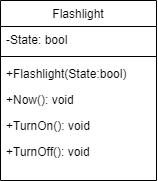

The diagram above was exported from draw.io. Its source (the exported page's mxGraphModel, read from the mxfile embedded in the PNG):
<mxGraphModel dx="668" dy="943" grid="1" gridSize="10" guides="1" tooltips="1" connect="1" arrows="1" fold="1" page="1" pageScale="1" pageWidth="827" pageHeight="1169" math="0" shadow="0">
  <root>
    <mxCell id="WIyWlLk6GJQsqaUBKTNV-0" />
    <mxCell id="WIyWlLk6GJQsqaUBKTNV-1" parent="WIyWlLk6GJQsqaUBKTNV-0" />
    <mxCell id="zkfFHV4jXpPFQw0GAbJ--17" value="Flashlight" style="swimlane;fontStyle=0;align=center;verticalAlign=top;childLayout=stackLayout;horizontal=1;startSize=26;horizontalStack=0;resizeParent=1;resizeLast=0;collapsible=1;marginBottom=0;rounded=0;shadow=0;strokeWidth=1;" parent="WIyWlLk6GJQsqaUBKTNV-1" vertex="1">
      <mxGeometry x="254" y="110" width="156" height="180" as="geometry">
        <mxRectangle x="550" y="140" width="160" height="26" as="alternateBounds" />
      </mxGeometry>
    </mxCell>
    <mxCell id="zkfFHV4jXpPFQw0GAbJ--18" value="-State: bool" style="text;align=left;verticalAlign=top;spacingLeft=4;spacingRight=4;overflow=hidden;rotatable=0;points=[[0,0.5],[1,0.5]];portConstraint=eastwest;" parent="zkfFHV4jXpPFQw0GAbJ--17" vertex="1">
      <mxGeometry y="26" width="156" height="26" as="geometry" />
    </mxCell>
    <mxCell id="zkfFHV4jXpPFQw0GAbJ--23" value="" style="line;html=1;strokeWidth=1;align=left;verticalAlign=middle;spacingTop=-1;spacingLeft=3;spacingRight=3;rotatable=0;labelPosition=right;points=[];portConstraint=eastwest;" parent="zkfFHV4jXpPFQw0GAbJ--17" vertex="1">
      <mxGeometry y="52" width="156" height="8" as="geometry" />
    </mxCell>
    <mxCell id="zkfFHV4jXpPFQw0GAbJ--24" value="+Flashlight(State:bool)" style="text;align=left;verticalAlign=top;spacingLeft=4;spacingRight=4;overflow=hidden;rotatable=0;points=[[0,0.5],[1,0.5]];portConstraint=eastwest;" parent="zkfFHV4jXpPFQw0GAbJ--17" vertex="1">
      <mxGeometry y="60" width="156" height="26" as="geometry" />
    </mxCell>
    <mxCell id="zkfFHV4jXpPFQw0GAbJ--25" value="+Now(): void" style="text;align=left;verticalAlign=top;spacingLeft=4;spacingRight=4;overflow=hidden;rotatable=0;points=[[0,0.5],[1,0.5]];portConstraint=eastwest;" parent="zkfFHV4jXpPFQw0GAbJ--17" vertex="1">
      <mxGeometry y="86" width="156" height="26" as="geometry" />
    </mxCell>
    <mxCell id="23ojTiAFyKumtgo6zJB1-1" value="+TurnOn(): void" style="text;align=left;verticalAlign=top;spacingLeft=4;spacingRight=4;overflow=hidden;rotatable=0;points=[[0,0.5],[1,0.5]];portConstraint=eastwest;" vertex="1" parent="zkfFHV4jXpPFQw0GAbJ--17">
      <mxGeometry y="112" width="156" height="26" as="geometry" />
    </mxCell>
    <mxCell id="23ojTiAFyKumtgo6zJB1-2" value="+TurnOff(): void" style="text;align=left;verticalAlign=top;spacingLeft=4;spacingRight=4;overflow=hidden;rotatable=0;points=[[0,0.5],[1,0.5]];portConstraint=eastwest;" vertex="1" parent="zkfFHV4jXpPFQw0GAbJ--17">
      <mxGeometry y="138" width="156" height="26" as="geometry" />
    </mxCell>
  </root>
</mxGraphModel>